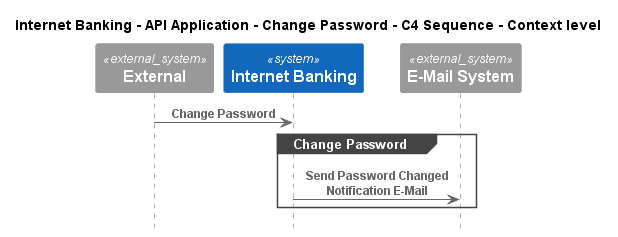

The diagram above was rendered by PlantUML. Its source (embedded in the PNG):
@startuml
!pragma layout smetana
!include ..\..\..\..\..\..\.c4s\C4_Sequence.puml

title Internet Banking - API Application - Change Password - C4 Sequence - Context level

System_Ext(C4InterFlow.SoftwareSystems.ExternalSystem, "External", "")
System(BigBankPlc.SoftwareSystems.InternetBanking, "Internet Banking", "")
System_Ext(BigBankPlc.SoftwareSystems.EMailSystem, "E-Mail System", "")

Rel(C4InterFlow.SoftwareSystems.ExternalSystem, BigBankPlc.SoftwareSystems.InternetBanking, "Change Password")
group Change Password
Rel(BigBankPlc.SoftwareSystems.InternetBanking, BigBankPlc.SoftwareSystems.EMailSystem, "Send Password Changed Notification E-Mail")
end


@enduml